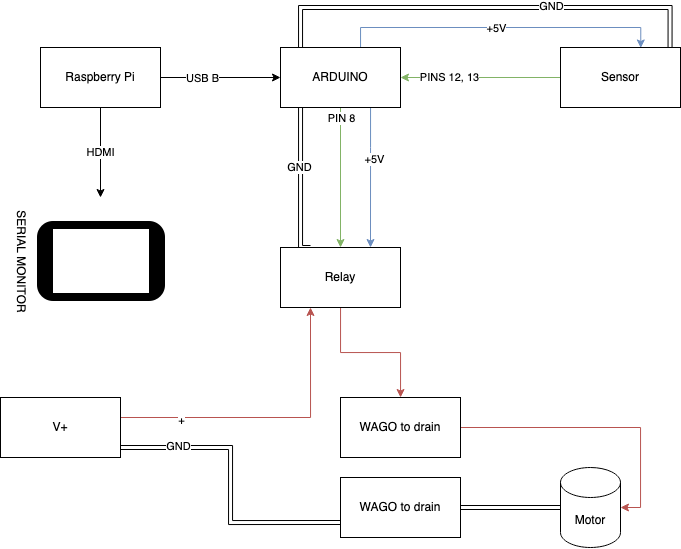

The diagram above was exported from draw.io. Its source (the exported page's mxGraphModel, read from the mxfile embedded in the PNG):
<mxGraphModel dx="1113" dy="616" grid="1" gridSize="10" guides="1" tooltips="1" connect="1" arrows="1" fold="1" page="1" pageScale="1" pageWidth="850" pageHeight="1100" math="0" shadow="0">
  <root>
    <mxCell id="0" />
    <mxCell id="1" parent="0" />
    <mxCell id="yy6jho2rbqKbmonwyIIV-10" style="edgeStyle=orthogonalEdgeStyle;rounded=0;orthogonalLoop=1;jettySize=auto;html=1;entryX=0.5;entryY=0;entryDx=0;entryDy=0;fillColor=#d5e8d4;strokeColor=#82b366;" edge="1" parent="1" source="yy6jho2rbqKbmonwyIIV-1" target="yy6jho2rbqKbmonwyIIV-2">
      <mxGeometry relative="1" as="geometry" />
    </mxCell>
    <mxCell id="yy6jho2rbqKbmonwyIIV-11" value="PIN 8" style="edgeLabel;html=1;align=center;verticalAlign=middle;resizable=0;points=[];" vertex="1" connectable="0" parent="yy6jho2rbqKbmonwyIIV-10">
      <mxGeometry x="0.1857" y="3" relative="1" as="geometry">
        <mxPoint x="-3" y="-73" as="offset" />
      </mxGeometry>
    </mxCell>
    <mxCell id="yy6jho2rbqKbmonwyIIV-17" style="edgeStyle=orthogonalEdgeStyle;rounded=0;orthogonalLoop=1;jettySize=auto;html=1;entryX=0.25;entryY=0;entryDx=0;entryDy=0;shape=link;" edge="1" parent="1" source="yy6jho2rbqKbmonwyIIV-1" target="yy6jho2rbqKbmonwyIIV-2">
      <mxGeometry relative="1" as="geometry">
        <Array as="points">
          <mxPoint x="340" y="280" />
        </Array>
      </mxGeometry>
    </mxCell>
    <mxCell id="yy6jho2rbqKbmonwyIIV-18" value="GND" style="edgeLabel;html=1;align=center;verticalAlign=middle;resizable=0;points=[];" vertex="1" connectable="0" parent="yy6jho2rbqKbmonwyIIV-17">
      <mxGeometry x="0.5843" y="-2" relative="1" as="geometry">
        <mxPoint y="-59" as="offset" />
      </mxGeometry>
    </mxCell>
    <mxCell id="yy6jho2rbqKbmonwyIIV-19" style="edgeStyle=orthogonalEdgeStyle;rounded=0;orthogonalLoop=1;jettySize=auto;html=1;entryX=0.75;entryY=0;entryDx=0;entryDy=0;fillColor=#dae8fc;strokeColor=#6c8ebf;" edge="1" parent="1" source="yy6jho2rbqKbmonwyIIV-1" target="yy6jho2rbqKbmonwyIIV-2">
      <mxGeometry relative="1" as="geometry">
        <Array as="points">
          <mxPoint x="410" y="180" />
          <mxPoint x="410" y="180" />
        </Array>
      </mxGeometry>
    </mxCell>
    <mxCell id="yy6jho2rbqKbmonwyIIV-25" value="+5V" style="edgeLabel;html=1;align=center;verticalAlign=middle;resizable=0;points=[];" vertex="1" connectable="0" parent="yy6jho2rbqKbmonwyIIV-19">
      <mxGeometry x="-0.2667" y="3" relative="1" as="geometry">
        <mxPoint as="offset" />
      </mxGeometry>
    </mxCell>
    <mxCell id="yy6jho2rbqKbmonwyIIV-21" style="edgeStyle=orthogonalEdgeStyle;rounded=0;orthogonalLoop=1;jettySize=auto;html=1;entryX=0.669;entryY=0.008;entryDx=0;entryDy=0;entryPerimeter=0;fillColor=#dae8fc;strokeColor=#6c8ebf;" edge="1" parent="1" source="yy6jho2rbqKbmonwyIIV-1" target="yy6jho2rbqKbmonwyIIV-6">
      <mxGeometry relative="1" as="geometry">
        <Array as="points">
          <mxPoint x="400" y="60" />
          <mxPoint x="680" y="60" />
        </Array>
      </mxGeometry>
    </mxCell>
    <mxCell id="yy6jho2rbqKbmonwyIIV-22" value="+5V" style="edgeLabel;html=1;align=center;verticalAlign=middle;resizable=0;points=[];" vertex="1" connectable="0" parent="yy6jho2rbqKbmonwyIIV-21">
      <mxGeometry x="-0.0316" relative="1" as="geometry">
        <mxPoint as="offset" />
      </mxGeometry>
    </mxCell>
    <mxCell id="yy6jho2rbqKbmonwyIIV-23" style="edgeStyle=orthogonalEdgeStyle;rounded=0;orthogonalLoop=1;jettySize=auto;html=1;entryX=0.913;entryY=0.008;entryDx=0;entryDy=0;entryPerimeter=0;shape=link;" edge="1" parent="1" source="yy6jho2rbqKbmonwyIIV-1" target="yy6jho2rbqKbmonwyIIV-6">
      <mxGeometry relative="1" as="geometry">
        <Array as="points">
          <mxPoint x="340" y="40" />
          <mxPoint x="710" y="40" />
        </Array>
      </mxGeometry>
    </mxCell>
    <mxCell id="yy6jho2rbqKbmonwyIIV-24" value="GND" style="edgeLabel;html=1;align=center;verticalAlign=middle;resizable=0;points=[];" vertex="1" connectable="0" parent="yy6jho2rbqKbmonwyIIV-23">
      <mxGeometry x="0.2921" y="2" relative="1" as="geometry">
        <mxPoint as="offset" />
      </mxGeometry>
    </mxCell>
    <mxCell id="yy6jho2rbqKbmonwyIIV-1" value="&lt;div&gt;ARDUINO&lt;/div&gt;" style="rounded=0;whiteSpace=wrap;html=1;" vertex="1" parent="1">
      <mxGeometry x="320" y="80" width="120" height="60" as="geometry" />
    </mxCell>
    <mxCell id="yy6jho2rbqKbmonwyIIV-15" style="edgeStyle=orthogonalEdgeStyle;rounded=0;orthogonalLoop=1;jettySize=auto;html=1;fillColor=#f8cecc;strokeColor=#b85450;" edge="1" parent="1" source="yy6jho2rbqKbmonwyIIV-2" target="yy6jho2rbqKbmonwyIIV-16">
      <mxGeometry relative="1" as="geometry">
        <mxPoint x="440" y="480" as="targetPoint" />
      </mxGeometry>
    </mxCell>
    <mxCell id="yy6jho2rbqKbmonwyIIV-2" value="&lt;div&gt;Relay&lt;/div&gt;" style="rounded=0;whiteSpace=wrap;html=1;" vertex="1" parent="1">
      <mxGeometry x="320" y="280" width="120" height="60" as="geometry" />
    </mxCell>
    <mxCell id="yy6jho2rbqKbmonwyIIV-7" value="&lt;div&gt;HDMI&lt;/div&gt;" style="edgeStyle=orthogonalEdgeStyle;rounded=0;orthogonalLoop=1;jettySize=auto;html=1;" edge="1" parent="1" source="yy6jho2rbqKbmonwyIIV-3" target="yy6jho2rbqKbmonwyIIV-4">
      <mxGeometry relative="1" as="geometry" />
    </mxCell>
    <mxCell id="yy6jho2rbqKbmonwyIIV-8" style="edgeStyle=orthogonalEdgeStyle;rounded=0;orthogonalLoop=1;jettySize=auto;html=1;" edge="1" parent="1" source="yy6jho2rbqKbmonwyIIV-3" target="yy6jho2rbqKbmonwyIIV-1">
      <mxGeometry relative="1" as="geometry" />
    </mxCell>
    <mxCell id="yy6jho2rbqKbmonwyIIV-9" value="&lt;div&gt;USB B&lt;/div&gt;" style="edgeLabel;html=1;align=center;verticalAlign=middle;resizable=0;points=[];" vertex="1" connectable="0" parent="yy6jho2rbqKbmonwyIIV-8">
      <mxGeometry x="-0.3167" relative="1" as="geometry">
        <mxPoint as="offset" />
      </mxGeometry>
    </mxCell>
    <mxCell id="yy6jho2rbqKbmonwyIIV-3" value="&lt;div&gt;Raspberry Pi&lt;/div&gt;" style="rounded=0;whiteSpace=wrap;html=1;" vertex="1" parent="1">
      <mxGeometry x="80" y="80" width="120" height="60" as="geometry" />
    </mxCell>
    <mxCell id="yy6jho2rbqKbmonwyIIV-4" value="SERIAL MONITOR" style="shape=image;html=1;verticalAlign=top;verticalLabelPosition=bottom;labelBackgroundColor=#ffffff;imageAspect=0;aspect=fixed;image=https://cdn4.iconfinder.com/data/icons/essential-app-1/16/mobile-phone-smart-screen-128.png;rotation=90;" vertex="1" parent="1">
      <mxGeometry x="76" y="230" width="128" height="128" as="geometry" />
    </mxCell>
    <mxCell id="yy6jho2rbqKbmonwyIIV-12" value="PINS 12, 13" style="edgeStyle=orthogonalEdgeStyle;rounded=0;orthogonalLoop=1;jettySize=auto;html=1;entryX=1;entryY=0.5;entryDx=0;entryDy=0;fillColor=#d5e8d4;strokeColor=#82b366;" edge="1" parent="1" source="yy6jho2rbqKbmonwyIIV-6" target="yy6jho2rbqKbmonwyIIV-1">
      <mxGeometry x="0.375" relative="1" as="geometry">
        <mxPoint as="offset" />
      </mxGeometry>
    </mxCell>
    <mxCell id="yy6jho2rbqKbmonwyIIV-6" value="&lt;div&gt;Sensor&lt;/div&gt;" style="rounded=0;whiteSpace=wrap;html=1;" vertex="1" parent="1">
      <mxGeometry x="600" y="80" width="120" height="60" as="geometry" />
    </mxCell>
    <mxCell id="yy6jho2rbqKbmonwyIIV-14" style="edgeStyle=orthogonalEdgeStyle;rounded=0;orthogonalLoop=1;jettySize=auto;html=1;entryX=0.25;entryY=1;entryDx=0;entryDy=0;fillColor=#f8cecc;strokeColor=#b85450;" edge="1" parent="1" source="yy6jho2rbqKbmonwyIIV-13" target="yy6jho2rbqKbmonwyIIV-2">
      <mxGeometry relative="1" as="geometry">
        <Array as="points">
          <mxPoint x="350" y="450" />
        </Array>
      </mxGeometry>
    </mxCell>
    <mxCell id="yy6jho2rbqKbmonwyIIV-29" value="+" style="edgeLabel;html=1;align=center;verticalAlign=middle;resizable=0;points=[];" vertex="1" connectable="0" parent="yy6jho2rbqKbmonwyIIV-14">
      <mxGeometry x="-0.42" y="-2" relative="1" as="geometry">
        <mxPoint x="-27" as="offset" />
      </mxGeometry>
    </mxCell>
    <mxCell id="yy6jho2rbqKbmonwyIIV-28" style="edgeStyle=orthogonalEdgeStyle;rounded=0;orthogonalLoop=1;jettySize=auto;html=1;entryX=0;entryY=0.75;entryDx=0;entryDy=0;shape=link;" edge="1" parent="1" source="yy6jho2rbqKbmonwyIIV-13" target="yy6jho2rbqKbmonwyIIV-27">
      <mxGeometry relative="1" as="geometry">
        <Array as="points">
          <mxPoint x="270" y="480" />
          <mxPoint x="270" y="555" />
        </Array>
      </mxGeometry>
    </mxCell>
    <mxCell id="yy6jho2rbqKbmonwyIIV-30" value="GND" style="edgeLabel;html=1;align=center;verticalAlign=middle;resizable=0;points=[];" vertex="1" connectable="0" parent="yy6jho2rbqKbmonwyIIV-28">
      <mxGeometry x="-0.6079" y="2" relative="1" as="geometry">
        <mxPoint as="offset" />
      </mxGeometry>
    </mxCell>
    <mxCell id="yy6jho2rbqKbmonwyIIV-13" value="V+" style="rounded=0;whiteSpace=wrap;html=1;" vertex="1" parent="1">
      <mxGeometry x="40" y="430" width="120" height="60" as="geometry" />
    </mxCell>
    <mxCell id="yy6jho2rbqKbmonwyIIV-31" style="edgeStyle=orthogonalEdgeStyle;rounded=0;orthogonalLoop=1;jettySize=auto;html=1;entryX=1;entryY=0.5;entryDx=0;entryDy=0;entryPerimeter=0;fillColor=#f8cecc;strokeColor=#b85450;" edge="1" parent="1" source="yy6jho2rbqKbmonwyIIV-16" target="yy6jho2rbqKbmonwyIIV-26">
      <mxGeometry relative="1" as="geometry" />
    </mxCell>
    <mxCell id="yy6jho2rbqKbmonwyIIV-16" value="WAGO to drain" style="rounded=0;whiteSpace=wrap;html=1;" vertex="1" parent="1">
      <mxGeometry x="380" y="430" width="120" height="60" as="geometry" />
    </mxCell>
    <mxCell id="yy6jho2rbqKbmonwyIIV-26" value="&lt;div&gt;Motor&lt;/div&gt;" style="shape=cylinder3;whiteSpace=wrap;html=1;boundedLbl=1;backgroundOutline=1;size=15;" vertex="1" parent="1">
      <mxGeometry x="600" y="500" width="60" height="80" as="geometry" />
    </mxCell>
    <mxCell id="yy6jho2rbqKbmonwyIIV-32" style="edgeStyle=orthogonalEdgeStyle;rounded=0;orthogonalLoop=1;jettySize=auto;html=1;entryX=0;entryY=0.5;entryDx=0;entryDy=0;entryPerimeter=0;shape=link;" edge="1" parent="1" source="yy6jho2rbqKbmonwyIIV-27" target="yy6jho2rbqKbmonwyIIV-26">
      <mxGeometry relative="1" as="geometry" />
    </mxCell>
    <mxCell id="yy6jho2rbqKbmonwyIIV-27" value="WAGO to drain" style="rounded=0;whiteSpace=wrap;html=1;" vertex="1" parent="1">
      <mxGeometry x="380" y="510" width="120" height="60" as="geometry" />
    </mxCell>
  </root>
</mxGraphModel>